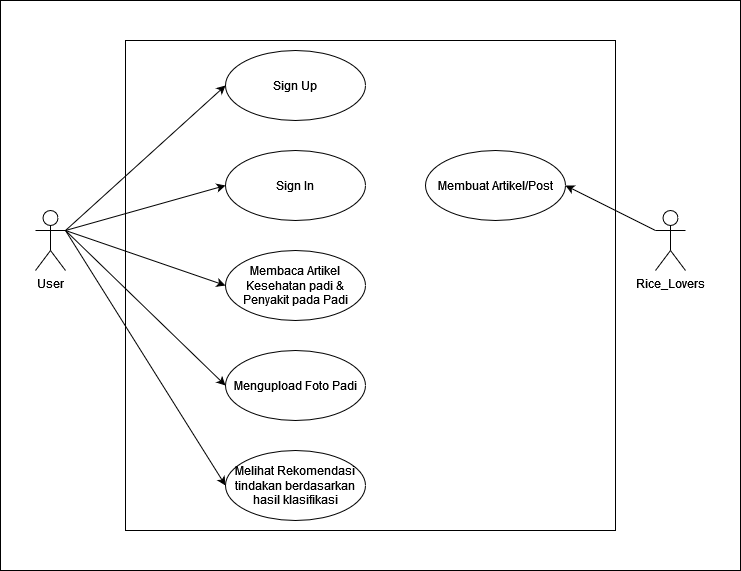

The diagram above was exported from draw.io. Its source (the exported page's mxGraphModel, read from the mxfile embedded in the PNG):
<mxGraphModel dx="758" dy="822" grid="1" gridSize="10" guides="1" tooltips="1" connect="1" arrows="1" fold="1" page="1" pageScale="1" pageWidth="1169" pageHeight="827" math="0" shadow="0">
  <root>
    <mxCell id="0" />
    <mxCell id="1" parent="0" />
    <mxCell id="zJ532kCjYfnJyxBvxFOF-1" value="" style="rounded=0;whiteSpace=wrap;html=1;" parent="1" vertex="1">
      <mxGeometry x="85" y="20" width="740" height="570" as="geometry" />
    </mxCell>
    <mxCell id="69ZFl8X49oQidRu3_RmV-11" value="" style="whiteSpace=wrap;html=1;aspect=fixed;" parent="1" vertex="1">
      <mxGeometry x="210" y="60" width="490" height="490" as="geometry" />
    </mxCell>
    <mxCell id="En5Ec0r2QGW-Hdf2YWrj-11" style="rounded=0;orthogonalLoop=1;jettySize=auto;html=1;exitX=1;exitY=0.3333333333333333;exitDx=0;exitDy=0;exitPerimeter=0;entryX=0;entryY=0.5;entryDx=0;entryDy=0;" parent="1" source="44kilvN8c0VERo26UkIY-1" target="En5Ec0r2QGW-Hdf2YWrj-3" edge="1">
      <mxGeometry relative="1" as="geometry" />
    </mxCell>
    <mxCell id="En5Ec0r2QGW-Hdf2YWrj-12" style="edgeStyle=none;rounded=0;orthogonalLoop=1;jettySize=auto;html=1;exitX=1;exitY=0.3333333333333333;exitDx=0;exitDy=0;exitPerimeter=0;entryX=0;entryY=0.5;entryDx=0;entryDy=0;" parent="1" source="44kilvN8c0VERo26UkIY-1" target="44kilvN8c0VERo26UkIY-3" edge="1">
      <mxGeometry relative="1" as="geometry" />
    </mxCell>
    <mxCell id="En5Ec0r2QGW-Hdf2YWrj-13" style="edgeStyle=none;rounded=0;orthogonalLoop=1;jettySize=auto;html=1;exitX=1;exitY=0.3333333333333333;exitDx=0;exitDy=0;exitPerimeter=0;entryX=0;entryY=0.5;entryDx=0;entryDy=0;" parent="1" source="44kilvN8c0VERo26UkIY-1" target="En5Ec0r2QGW-Hdf2YWrj-4" edge="1">
      <mxGeometry relative="1" as="geometry" />
    </mxCell>
    <mxCell id="En5Ec0r2QGW-Hdf2YWrj-14" style="edgeStyle=none;rounded=0;orthogonalLoop=1;jettySize=auto;html=1;exitX=1;exitY=0.3333333333333333;exitDx=0;exitDy=0;exitPerimeter=0;entryX=0;entryY=0.5;entryDx=0;entryDy=0;" parent="1" source="44kilvN8c0VERo26UkIY-1" target="En5Ec0r2QGW-Hdf2YWrj-6" edge="1">
      <mxGeometry relative="1" as="geometry" />
    </mxCell>
    <mxCell id="En5Ec0r2QGW-Hdf2YWrj-15" style="edgeStyle=none;rounded=0;orthogonalLoop=1;jettySize=auto;html=1;exitX=1;exitY=0.3333333333333333;exitDx=0;exitDy=0;exitPerimeter=0;entryX=0;entryY=0.5;entryDx=0;entryDy=0;" parent="1" source="44kilvN8c0VERo26UkIY-1" target="En5Ec0r2QGW-Hdf2YWrj-7" edge="1">
      <mxGeometry relative="1" as="geometry" />
    </mxCell>
    <mxCell id="44kilvN8c0VERo26UkIY-1" value="User" style="shape=umlActor;verticalLabelPosition=bottom;verticalAlign=top;html=1;outlineConnect=0;" parent="1" vertex="1">
      <mxGeometry x="120" y="230" width="30" height="60" as="geometry" />
    </mxCell>
    <mxCell id="44kilvN8c0VERo26UkIY-3" value="Sign In" style="ellipse;whiteSpace=wrap;html=1;" parent="1" vertex="1">
      <mxGeometry x="310" y="170" width="140" height="70" as="geometry" />
    </mxCell>
    <mxCell id="En5Ec0r2QGW-Hdf2YWrj-3" value="Sign Up" style="ellipse;whiteSpace=wrap;html=1;" parent="1" vertex="1">
      <mxGeometry x="310" y="70" width="140" height="70" as="geometry" />
    </mxCell>
    <mxCell id="En5Ec0r2QGW-Hdf2YWrj-4" value="Membaca Artikel Kesehatan padi &amp;amp; Penyakit pada Padi" style="ellipse;whiteSpace=wrap;html=1;" parent="1" vertex="1">
      <mxGeometry x="310" y="270" width="140" height="70" as="geometry" />
    </mxCell>
    <mxCell id="En5Ec0r2QGW-Hdf2YWrj-6" value="Mengupload Foto Padi" style="ellipse;whiteSpace=wrap;html=1;" parent="1" vertex="1">
      <mxGeometry x="310" y="370" width="140" height="70" as="geometry" />
    </mxCell>
    <mxCell id="En5Ec0r2QGW-Hdf2YWrj-7" value="Melihat Rekomendasi tindakan berdasarkan hasil klasifikasi" style="ellipse;whiteSpace=wrap;html=1;" parent="1" vertex="1">
      <mxGeometry x="310" y="470" width="140" height="70" as="geometry" />
    </mxCell>
    <mxCell id="69ZFl8X49oQidRu3_RmV-7" style="rounded=0;orthogonalLoop=1;jettySize=auto;html=1;exitX=0;exitY=0.3333333333333333;exitDx=0;exitDy=0;exitPerimeter=0;entryX=1;entryY=0.5;entryDx=0;entryDy=0;" parent="1" source="69ZFl8X49oQidRu3_RmV-1" target="69ZFl8X49oQidRu3_RmV-6" edge="1">
      <mxGeometry relative="1" as="geometry" />
    </mxCell>
    <mxCell id="69ZFl8X49oQidRu3_RmV-1" value="Rice_Lovers" style="shape=umlActor;verticalLabelPosition=bottom;verticalAlign=top;html=1;outlineConnect=0;" parent="1" vertex="1">
      <mxGeometry x="740" y="230" width="30" height="60" as="geometry" />
    </mxCell>
    <mxCell id="69ZFl8X49oQidRu3_RmV-6" value="Membuat Artikel/Post" style="ellipse;whiteSpace=wrap;html=1;" parent="1" vertex="1">
      <mxGeometry x="510" y="170" width="140" height="70" as="geometry" />
    </mxCell>
  </root>
</mxGraphModel>